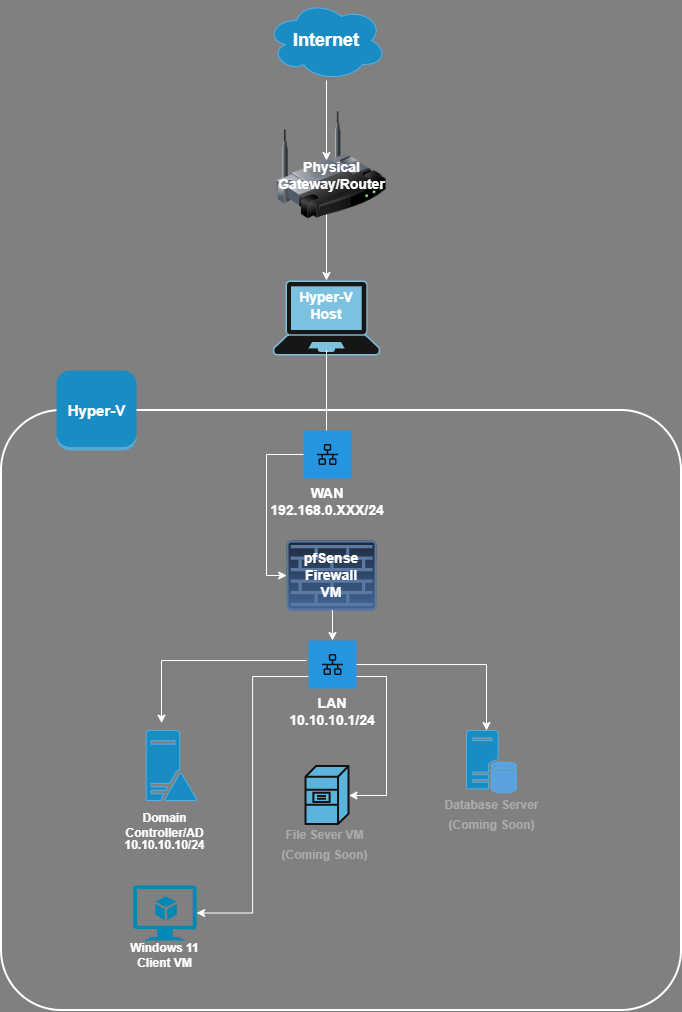

The diagram above was exported from draw.io. Its source (the exported page's mxGraphModel, read from the mxfile embedded in the PNG):
<mxGraphModel dx="774" dy="417" grid="1" gridSize="10" guides="1" tooltips="1" connect="1" arrows="1" fold="1" page="1" pageScale="1" pageWidth="850" pageHeight="1100" background="light-dark(#000000,#808080)" math="0" shadow="0">
  <root>
    <mxCell id="0" />
    <mxCell id="1" parent="0" />
    <mxCell id="EJ-uqYiOfJUsyKy6qIDo-30" parent="1" style="sketch=0;points=[[0.015,0.015,0],[0.985,0.015,0],[0.985,0.985,0],[0.015,0.985,0],[0.25,0,0],[0.5,0,0],[0.75,0,0],[1,0.25,0],[1,0.5,0],[1,0.75,0],[0.75,1,0],[0.5,1,0],[0.25,1,0],[0,0.75,0],[0,0.5,0],[0,0.25,0]];verticalLabelPosition=bottom;html=1;verticalAlign=top;aspect=fixed;align=center;pointerEvents=1;shape=mxgraph.cisco19.rect;prIcon=firewall;fillColor=#dae8fc;strokeColor=#6c8ebf;gradientColor=#7ea6e0;fontSize=14;" value="" vertex="1">
      <mxGeometry height="70" width="89.6" x="370.2" y="540" as="geometry" />
    </mxCell>
    <mxCell id="EJ-uqYiOfJUsyKy6qIDo-20" parent="1" style="rounded=1;arcSize=10;dashed=0;fillColor=none;gradientColor=none;strokeWidth=2;fontColor=default;" value="" vertex="1">
      <mxGeometry height="600" width="680" x="85" y="410" as="geometry" />
    </mxCell>
    <mxCell id="EJ-uqYiOfJUsyKy6qIDo-3" edge="1" parent="1" source="EJ-uqYiOfJUsyKy6qIDo-2" style="edgeStyle=orthogonalEdgeStyle;rounded=0;orthogonalLoop=1;jettySize=auto;html=1;" value="">
      <mxGeometry relative="1" as="geometry">
        <mxPoint x="410" y="160" as="targetPoint" />
      </mxGeometry>
    </mxCell>
    <mxCell id="EJ-uqYiOfJUsyKy6qIDo-2" parent="1" style="ellipse;shape=cloud;whiteSpace=wrap;html=1;fontColor=light-dark(#FFFFFF,#FFFFFF);fontStyle=1;fillColor=#1ba1e2;strokeColor=#006EAF;fontSize=18;align=center;" value="Internet" vertex="1">
      <mxGeometry height="80" width="120" x="350" as="geometry" />
    </mxCell>
    <mxCell id="EJ-uqYiOfJUsyKy6qIDo-7" parent="1" style="points=[[0.13,0.02,0],[0.5,0,0],[0.87,0.02,0],[0.885,0.4,0],[0.985,0.985,0],[0.5,1,0],[0.015,0.985,0],[0.115,0.4,0]];verticalLabelPosition=bottom;sketch=0;html=1;verticalAlign=top;aspect=fixed;align=center;pointerEvents=1;shape=mxgraph.cisco19.laptop2;fillColor=#fafafa;strokeColor=#005073;" value="" vertex="1">
      <mxGeometry height="75" width="107.15" x="356.41999999999996" y="280" as="geometry" />
    </mxCell>
    <mxCell id="EJ-uqYiOfJUsyKy6qIDo-14" edge="1" parent="1" style="edgeStyle=orthogonalEdgeStyle;rounded=0;orthogonalLoop=1;jettySize=auto;html=1;">
      <mxGeometry relative="1" as="geometry">
        <mxPoint x="410" y="350" as="sourcePoint" />
        <mxPoint x="410" y="440" as="targetPoint" />
      </mxGeometry>
    </mxCell>
    <mxCell id="EJ-uqYiOfJUsyKy6qIDo-8" parent="1" style="text;html=1;whiteSpace=wrap;strokeColor=none;fillColor=none;align=center;verticalAlign=middle;rounded=0;labelBackgroundColor=none;fontColor=light-dark(#000000,#FFFFFF);fontStyle=1;fontSize=14;" value="Hyper-V Host" vertex="1">
      <mxGeometry height="30" width="60" x="380" y="290" as="geometry" />
    </mxCell>
    <mxCell id="EJ-uqYiOfJUsyKy6qIDo-10" edge="1" parent="1" style="edgeStyle=orthogonalEdgeStyle;rounded=0;orthogonalLoop=1;jettySize=auto;html=1;entryX=0.5;entryY=0;entryDx=0;entryDy=0;entryPerimeter=0;" target="EJ-uqYiOfJUsyKy6qIDo-7">
      <mxGeometry relative="1" as="geometry">
        <mxPoint x="409.9950000000001" y="210" as="sourcePoint" />
      </mxGeometry>
    </mxCell>
    <mxCell id="EJ-uqYiOfJUsyKy6qIDo-12" parent="1" style="image;html=1;image=img/lib/clip_art/networking/Wireless_Router_128x128.png" value="" vertex="1">
      <mxGeometry height="110" width="110" x="360" y="110" as="geometry" />
    </mxCell>
    <mxCell id="EJ-uqYiOfJUsyKy6qIDo-13" parent="1" style="text;html=1;whiteSpace=wrap;strokeColor=none;fillColor=none;align=center;verticalAlign=middle;rounded=0;fontColor=light-dark(#000000,#FFFFFF);fontStyle=1;fontSize=14;" value="Physical Gateway/Router" vertex="1">
      <mxGeometry height="50" width="95" x="367.5" y="150" as="geometry" />
    </mxCell>
    <mxCell id="EJ-uqYiOfJUsyKy6qIDo-29" edge="1" parent="1" source="EJ-uqYiOfJUsyKy6qIDo-30" style="edgeStyle=orthogonalEdgeStyle;rounded=0;orthogonalLoop=1;jettySize=auto;html=1;entryX=0.5;entryY=0;entryDx=0;entryDy=0;exitX=0.5;exitY=1;exitDx=0;exitDy=0;exitPerimeter=0;" target="EJ-uqYiOfJUsyKy6qIDo-23">
      <mxGeometry relative="1" as="geometry">
        <mxPoint x="410" y="540" as="sourcePoint" />
      </mxGeometry>
    </mxCell>
    <mxCell id="EJ-uqYiOfJUsyKy6qIDo-19" parent="1" style="text;html=1;whiteSpace=wrap;strokeColor=none;fillColor=none;align=center;verticalAlign=middle;rounded=0;fontStyle=1" value="&lt;font style=&quot;font-size: 14px;&quot;&gt;pfSense Firewall VM&lt;/font&gt;" vertex="1">
      <mxGeometry height="30" width="60" x="385" y="560" as="geometry" />
    </mxCell>
    <mxCell id="EJ-uqYiOfJUsyKy6qIDo-21" parent="1" style="dashed=0;html=1;shape=mxgraph.aws3.instance;fillColor=#1ba1e2;dashed=0;fontColor=#ffffff;strokeColor=#006EAF;" value="&lt;b style=&quot;color: light-dark(rgb(0, 0, 0), rgb(255, 255, 255));&quot;&gt;&lt;font style=&quot;font-size: 15px;&quot;&gt;Hyper-V&lt;/font&gt;&lt;/b&gt;" vertex="1">
      <mxGeometry height="80" width="80" x="140" y="370" as="geometry" />
    </mxCell>
    <mxCell id="EJ-uqYiOfJUsyKy6qIDo-23" parent="1" style="shape=rect;fillColor=#1192E8;aspect=fixed;resizable=0;labelPosition=center;verticalLabelPosition=bottom;align=center;verticalAlign=top;strokeColor=none;fontSize=14;fontStyle=1" value="LAN&#10;10.10.10.1/24" vertex="1">
      <mxGeometry height="48" width="48" x="392" y="640" as="geometry" />
    </mxCell>
    <mxCell id="EJ-uqYiOfJUsyKy6qIDo-24" parent="EJ-uqYiOfJUsyKy6qIDo-23" style="fillColor=#ffffff;strokeColor=none;dashed=0;outlineConnect=0;html=1;labelPosition=center;verticalLabelPosition=bottom;verticalAlign=top;part=1;movable=0;resizable=0;rotatable=0;shape=mxgraph.ibm_cloud.vlan" value="" vertex="1">
      <mxGeometry height="24" relative="1" width="24" as="geometry">
        <mxPoint x="12" y="12" as="offset" />
      </mxGeometry>
    </mxCell>
    <mxCell id="EJ-uqYiOfJUsyKy6qIDo-31" parent="1" style="shape=rect;fillColor=#1192E8;aspect=fixed;resizable=0;labelPosition=center;verticalLabelPosition=bottom;align=center;verticalAlign=top;strokeColor=none;fontSize=14;fontStyle=1" value="WAN&#10;192.168.0.XXX/24" vertex="1">
      <mxGeometry height="48" width="48" x="387" y="430" as="geometry" />
    </mxCell>
    <mxCell id="EJ-uqYiOfJUsyKy6qIDo-32" parent="EJ-uqYiOfJUsyKy6qIDo-31" style="fillColor=#ffffff;strokeColor=none;dashed=0;outlineConnect=0;html=1;labelPosition=center;verticalLabelPosition=bottom;verticalAlign=top;part=1;movable=0;resizable=0;rotatable=0;shape=mxgraph.ibm_cloud.vlan" value="" vertex="1">
      <mxGeometry height="24" relative="1" width="24" as="geometry">
        <mxPoint x="12" y="12" as="offset" />
      </mxGeometry>
    </mxCell>
    <mxCell id="EJ-uqYiOfJUsyKy6qIDo-34" edge="1" parent="1" source="EJ-uqYiOfJUsyKy6qIDo-31" style="edgeStyle=orthogonalEdgeStyle;rounded=0;orthogonalLoop=1;jettySize=auto;html=1;entryX=0;entryY=0.5;entryDx=0;entryDy=0;entryPerimeter=0;exitX=0;exitY=0.5;exitDx=0;exitDy=0;" target="EJ-uqYiOfJUsyKy6qIDo-30">
      <mxGeometry relative="1" as="geometry">
        <Array as="points">
          <mxPoint x="350" y="454" />
          <mxPoint x="350" y="575" />
        </Array>
      </mxGeometry>
    </mxCell>
    <mxCell id="EJ-uqYiOfJUsyKy6qIDo-37" parent="1" style="sketch=0;aspect=fixed;pointerEvents=1;shadow=0;dashed=0;html=1;strokeColor=#006EAF;labelPosition=center;verticalLabelPosition=bottom;verticalAlign=top;align=center;fillColor=#1ba1e2;shape=mxgraph.mscae.enterprise.domain_controller;fontColor=#ffffff;" value="" vertex="1">
      <mxGeometry height="70" width="50.4" x="229.7" y="730" as="geometry" />
    </mxCell>
    <mxCell id="EJ-uqYiOfJUsyKy6qIDo-38" parent="1" style="text;html=1;whiteSpace=wrap;strokeColor=none;fillColor=none;align=center;verticalAlign=middle;rounded=0;" value="&lt;b&gt;Domain Controller/AD&lt;/b&gt;" vertex="1">
      <mxGeometry height="30" width="96.8" x="200" y="810" as="geometry" />
    </mxCell>
    <mxCell id="EJ-uqYiOfJUsyKy6qIDo-39" edge="1" parent="1" style="edgeStyle=orthogonalEdgeStyle;rounded=0;orthogonalLoop=1;jettySize=auto;html=1;entryX=0.304;entryY=-0.105;entryDx=0;entryDy=0;entryPerimeter=0;" target="EJ-uqYiOfJUsyKy6qIDo-37">
      <mxGeometry relative="1" as="geometry">
        <mxPoint x="390" y="660" as="sourcePoint" />
      </mxGeometry>
    </mxCell>
    <mxCell id="EJ-uqYiOfJUsyKy6qIDo-40" parent="1" style="text;html=1;whiteSpace=wrap;strokeColor=none;fillColor=none;align=center;verticalAlign=middle;rounded=0;" value="&lt;b&gt;10.10.10.10/24&lt;/b&gt;" vertex="1">
      <mxGeometry height="30" width="96.8" x="200" y="830" as="geometry" />
    </mxCell>
    <mxCell id="EJ-uqYiOfJUsyKy6qIDo-41" parent="1" style="verticalLabelPosition=bottom;html=1;verticalAlign=top;align=center;strokeColor=none;fillColor=#00BEF2;shape=mxgraph.azure.virtual_machine_feature;pointerEvents=1;" value="`" vertex="1">
      <mxGeometry height="55" width="63.4" x="216.7" y="885" as="geometry" />
    </mxCell>
    <mxCell id="EJ-uqYiOfJUsyKy6qIDo-42" parent="1" style="text;html=1;whiteSpace=wrap;strokeColor=none;fillColor=none;align=center;verticalAlign=middle;rounded=0;" value="&lt;b&gt;Windows 11 Client VM&lt;/b&gt;" vertex="1">
      <mxGeometry height="30" width="96.8" x="200" y="940" as="geometry" />
    </mxCell>
    <mxCell id="EJ-uqYiOfJUsyKy6qIDo-43" edge="1" parent="1" source="EJ-uqYiOfJUsyKy6qIDo-23" style="edgeStyle=orthogonalEdgeStyle;rounded=0;orthogonalLoop=1;jettySize=auto;html=1;entryX=1;entryY=0.5;entryDx=0;entryDy=0;entryPerimeter=0;exitX=0;exitY=0.75;exitDx=0;exitDy=0;" target="EJ-uqYiOfJUsyKy6qIDo-41">
      <mxGeometry relative="1" as="geometry" />
    </mxCell>
    <mxCell id="EJ-uqYiOfJUsyKy6qIDo-44" parent="1" style="strokeColor=#ffffff;sketch=0;html=1;pointerEvents=1;dashed=0;fillColor=#036897;strokeWidth=2;verticalLabelPosition=bottom;verticalAlign=top;align=center;outlineConnect=0;shape=mxgraph.cisco.servers.file_server;" value="" vertex="1">
      <mxGeometry height="57.99999999999999" width="43" x="389.5" y="766" as="geometry" />
    </mxCell>
    <mxCell id="EJ-uqYiOfJUsyKy6qIDo-45" parent="1" style="text;html=1;whiteSpace=wrap;strokeColor=none;fillColor=none;align=center;verticalAlign=middle;rounded=0;fontColor=light-dark(#000000,#ABABAB);" value="&lt;b&gt;File Sever VM&lt;/b&gt;" vertex="1">
      <mxGeometry height="30" width="96.8" x="360" y="820" as="geometry" />
    </mxCell>
    <mxCell id="EJ-uqYiOfJUsyKy6qIDo-47" edge="1" parent="1" source="EJ-uqYiOfJUsyKy6qIDo-23" style="edgeStyle=orthogonalEdgeStyle;rounded=0;orthogonalLoop=1;jettySize=auto;html=1;entryX=1;entryY=0.5;entryDx=0;entryDy=0;entryPerimeter=0;exitX=1;exitY=0.75;exitDx=0;exitDy=0;" target="EJ-uqYiOfJUsyKy6qIDo-44">
      <mxGeometry relative="1" as="geometry">
        <Array as="points">
          <mxPoint x="470" y="676" />
          <mxPoint x="470" y="795" />
        </Array>
      </mxGeometry>
    </mxCell>
    <mxCell id="EJ-uqYiOfJUsyKy6qIDo-48" parent="1" style="text;html=1;whiteSpace=wrap;strokeColor=none;fillColor=none;align=center;verticalAlign=middle;rounded=0;fontColor=light-dark(#000000,#ABABAB);" value="&lt;b&gt;(Coming Soon)&lt;/b&gt;" vertex="1">
      <mxGeometry height="30" width="96.8" x="360" y="840" as="geometry" />
    </mxCell>
    <mxCell id="EJ-uqYiOfJUsyKy6qIDo-55" parent="1" style="sketch=0;shadow=0;dashed=0;html=1;strokeColor=#006EAF;fillColor=#1ba1e2;labelPosition=center;verticalLabelPosition=bottom;verticalAlign=top;outlineConnect=0;align=center;shape=mxgraph.office.databases.database_server_blue;fontColor=#ffffff;" value="" vertex="1">
      <mxGeometry height="63" width="50" x="550" y="730" as="geometry" />
    </mxCell>
    <mxCell id="EJ-uqYiOfJUsyKy6qIDo-56" parent="1" style="text;html=1;whiteSpace=wrap;strokeColor=none;fillColor=none;align=center;verticalAlign=middle;rounded=0;fontColor=light-dark(#000000,#ABABAB);" value="&lt;b&gt;Database Server&lt;/b&gt;" vertex="1">
      <mxGeometry height="30" width="96.8" x="526.6" y="790" as="geometry" />
    </mxCell>
    <mxCell id="EJ-uqYiOfJUsyKy6qIDo-57" parent="1" style="text;html=1;whiteSpace=wrap;strokeColor=none;fillColor=none;align=center;verticalAlign=middle;rounded=0;fontColor=light-dark(#000000,#ABABAB);" value="&lt;b&gt;(Coming Soon)&lt;/b&gt;" vertex="1">
      <mxGeometry height="30" width="96.8" x="526.6" y="810" as="geometry" />
    </mxCell>
    <mxCell id="EJ-uqYiOfJUsyKy6qIDo-58" edge="1" parent="1" source="EJ-uqYiOfJUsyKy6qIDo-23" style="edgeStyle=orthogonalEdgeStyle;rounded=0;orthogonalLoop=1;jettySize=auto;html=1;exitX=1;exitY=0.5;exitDx=0;exitDy=0;" target="EJ-uqYiOfJUsyKy6qIDo-55">
      <mxGeometry relative="1" as="geometry">
        <Array as="points">
          <mxPoint x="570" y="664" />
        </Array>
        <mxPoint x="440" y="660" as="sourcePoint" />
      </mxGeometry>
    </mxCell>
  </root>
</mxGraphModel>